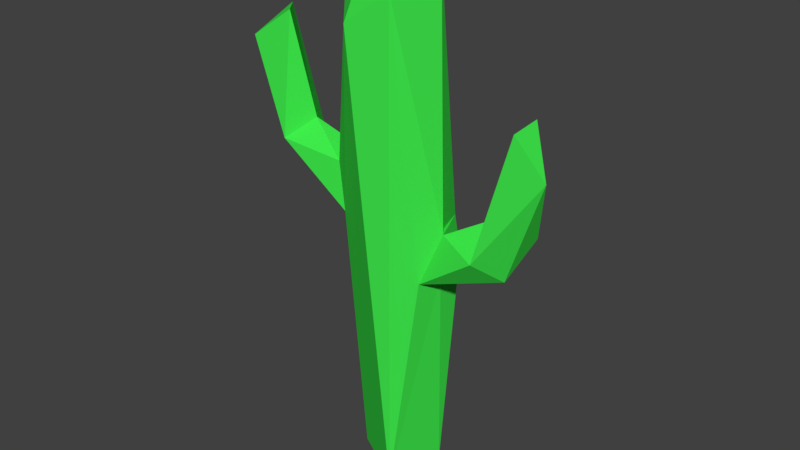 # Source: Cactus.blend  (saved by Blender 2.79.0; exported with 4.5.12 LTS)
import bpy
from mathutils import Matrix  # noqa: F401  (used for matrix-valued properties, if any)

bpy.ops.wm.read_factory_settings(use_empty=True)
scene = bpy.context.scene
scene.name = 'Scene'

# ---- collections
col_collection_1 = bpy.data.collections.new('Collection 1'); scene.collection.children.link(col_collection_1)
col_collection_1.hide_render = True
col_collection_1.hide_viewport = True
col_collection_2 = bpy.data.collections.new('Collection 2'); scene.collection.children.link(col_collection_2)
col_collection_2.hide_render = True
col_collection_2.hide_viewport = True
col_collection_3 = bpy.data.collections.new('Collection 3'); scene.collection.children.link(col_collection_3)

# ---- materials (node trees are filled in below, after node groups)
mat_cactus = bpy.data.materials.new('Cactus')
mat_cactus.alpha_threshold = 0.0
mat_cactus.use_transparent_shadow = False
mat_cactus.diffuse_color = (0.04928, 0.8, 0.07137, 1.0)
mat_cactus.roughness = 0.5

# ---- material node trees

# ---- world
world_world = bpy.data.worlds.new('World'); scene.world = world_world
world_world.color = (0.05088, 0.05088, 0.05088)
world_world.use_sun_shadow = False
world_world.sun_shadow_jitter_overblur = 0.0
world_world.cycles.sampling_method = 'MANUAL'

# ---- meshes
me_cylinder = bpy.data.meshes.new('Cylinder')
me_cylinder.from_pydata([(3.495e-08, 0.4529, -0.4492), (3.311e-08, 0.596, 5.076), (0.2264, 0.3922, -0.4492), (0.298, 0.5161, 5.076), (0.3922, 0.2264, -0.4492), (0.5161, 0.298, 5.076), (0.4529, 3.563e-07, -0.4492), (0.596, 4.183e-09, 5.076), (0.3922, -0.2264, -0.4492), (0.5161, -0.298, 5.076), (0.2264, -0.3922, -0.4492), (0.298, -0.5161, 5.076), (1.033e-07, -0.4529, -0.4492), (1.231e-07, -0.596, 5.076), (-0.2264, -0.3922, -0.4492), (-0.298, -0.5161, 5.076), (-0.3922, -0.2264, -0.4492), (-0.5161, -0.298, 5.076), (-0.4529, 3.563e-07, -0.4492), (-0.596, 4.183e-09, 5.076), (-0.3922, 0.2264, -0.4492), (-0.5161, 0.298, 5.076), (-0.2264, 0.3922, -0.4492), (-0.298, 0.5161, 5.076), (-1.334, 0.2097, 3.781), (-1.504, 0.2649, 3.781), (1.63, -0.09231, 4.204), (1.663, -0.04732, 4.204), (1.663, 0.008307, 4.204), (1.578, -0.1095, 4.204), (1.525, 0.05331, 4.204), (1.525, -0.09231, 4.204), (1.578, 0.07049, 4.204), (1.63, 0.05331, 4.204), (3.343e-08, 0.5707, 2.209), (-0.2853, 0.4942, 2.209), (-0.4942, 0.2853, 2.209), (-0.5707, 2.008e-07, 2.081), (-0.4942, -0.2853, 2.209), (-0.2853, -0.4942, 2.209), (1.196e-07, -0.5707, 2.209), (0.2853, -0.4942, 2.209), (0.4942, -0.2853, 2.209), (0.5707, 2.008e-07, 2.209), (0.4942, 0.2853, 2.209), (0.2853, 0.4942, 2.209), (-1.383, 0.2097, 4.406), (-1.553, 0.2649, 4.406), (-1.229, 0.06538, 3.781), (-1.278, 0.06538, 4.406), (-1.229, -0.1131, 3.781), (-1.278, -0.1131, 4.406), (-1.334, -0.2574, 3.781), (-1.383, -0.2574, 4.406), (-1.504, -0.3126, 3.781), (-1.553, -0.3126, 4.406), (-1.673, -0.2574, 3.781), (-1.723, -0.2574, 4.406), (-1.778, -0.1131, 3.781), (-1.828, -0.1131, 4.406), (-1.778, 0.06538, 3.781), (-1.828, 0.06538, 4.406), (-1.673, 0.2097, 3.781), (-1.723, 0.2097, 4.406), (3.311e-08, 0.596, 2.781), (3.311e-08, 0.596, 3.278), (0.298, 0.5161, 3.278), (0.298, 0.5161, 2.781), (0.5161, 0.298, 3.278), (0.5161, 0.298, 2.781), (0.596, 5.956e-08, 3.278), (0.596, 1.674e-07, 2.781), (0.5161, -0.298, 3.278), (0.5161, -0.298, 2.781), (0.298, -0.5161, 3.278), (0.298, -0.5161, 2.781), (1.231e-07, -0.596, 3.278), (1.231e-07, -0.596, 2.781), (-0.298, -0.5161, 3.278), (-0.298, -0.5161, 2.781), (-0.5161, -0.298, 3.278), (-0.5161, -0.298, 2.781), (-0.596, 5.956e-08, 3.37), (-0.596, 1.674e-07, 2.624), (-0.5161, 0.298, 3.278), (-0.5161, 0.298, 2.781), (-0.298, 0.5161, 3.278), (-0.298, 0.5161, 2.781), (-1.419, -0.2574, 3.191), (-1.487, -0.1131, 3.111), (-1.132, 0.06538, 3.53), (-1.132, -0.1131, 3.53), (-1.309, -0.3126, 3.32), (-1.2, 0.2097, 3.45), (-1.2, -0.2574, 3.45), (-1.309, 0.2649, 3.32), (-1.487, 0.06538, 3.111), (-1.419, 0.2097, 3.191), (-0.8591, -0.2574, 2.89), (-0.8553, -0.1131, 2.786), (-0.8751, 0.06538, 3.334), (-0.8751, -0.1131, 3.334), (-0.8652, -0.3126, 3.06), (-0.8714, 0.2097, 3.23), (-0.8714, -0.2574, 3.23), (-0.8652, 0.2649, 3.06), (-0.8553, 0.06538, 2.786), (-0.8591, 0.2097, 2.89), (0.2085, 0.3612, 5.529), (-9.281e-08, 0.4171, 5.529), (0.3612, 0.2085, 5.529), (0.4171, 4.025e-08, 5.529), (0.3612, -0.2085, 5.529), (0.2085, -0.3612, 5.529), (-2.984e-08, -0.4171, 5.529), (-0.2085, -0.3612, 5.529), (-0.3612, -0.2085, 5.529), (-0.4171, 4.025e-08, 5.529), (-0.3612, 0.2085, 5.529), (-0.2085, 0.3612, 5.529), (0.09346, 0.1619, 5.719), (-5.103e-08, 0.1869, 5.719), (0.1619, 0.09346, 5.719), (0.1869, 8.021e-08, 5.719), (0.1619, -0.09346, 5.719), (0.09346, -0.1619, 5.719), (-2.28e-08, -0.1869, 5.719), (-0.09346, -0.1619, 5.719), (-0.1619, -0.09346, 5.719), (-0.1869, 8.021e-08, 5.719), (-0.1619, 0.09346, 5.719), (-0.09346, 0.1619, 5.719), (-1.343, -0.09192, 4.654), (-1.343, 0.04425, 4.654), (-1.682, -0.2021, 4.654), (-1.553, -0.2442, 4.654), (-1.423, 0.1544, 4.654), (-1.423, -0.2021, 4.654), (-1.553, 0.1965, 4.654), (-1.763, -0.09192, 4.654), (-1.763, 0.04425, 4.654), (-1.682, 0.1544, 4.654), (-1.467, -0.05165, 4.774), (-1.467, 0.003973, 4.774), (-1.606, -0.09665, 4.774), (-1.553, -0.1138, 4.774), (-1.5, 0.04897, 4.774), (-1.5, -0.09665, 4.774), (-1.553, 0.06616, 4.774), (-1.639, -0.05165, 4.774), (-1.639, 0.003973, 4.774), (-1.606, 0.04897, 4.774), (1.492, -0.04732, 4.204), (1.492, 0.008307, 4.204), (1.707, -0.1978, 4.084), (1.787, -0.08759, 4.084), (1.787, 0.04858, 4.084), (1.578, -0.2398, 4.084), (1.448, 0.1587, 4.084), (1.448, -0.1978, 4.084), (1.578, 0.2008, 4.084), (1.707, 0.1587, 4.084), (1.368, -0.08759, 4.084), (1.368, 0.04858, 4.084), (0.8568, -0.2531, 2.369), (0.853, -0.1087, 2.264), (0.863, -0.3082, 2.538), (0.8691, 0.2141, 2.708), (0.8691, -0.2531, 2.708), (0.863, 0.2692, 2.538), (0.8729, 0.06972, 2.813), (0.8729, -0.1087, 2.813), (0.853, 0.06972, 2.264), (0.8568, 0.2141, 2.369), (1.417, -0.2531, 2.669), (1.484, -0.1087, 2.589), (1.307, -0.3082, 2.799), (1.197, 0.2141, 2.928), (1.197, -0.2531, 2.928), (1.307, 0.2692, 2.799), (1.13, 0.06972, 3.008), (1.13, -0.1087, 3.008), (1.484, 0.06972, 2.589), (1.417, 0.2141, 2.669), (1.747, -0.2531, 3.836), (1.671, -0.2531, 3.259), (1.852, -0.1087, 3.836), (1.776, -0.1087, 3.259), (1.852, 0.06972, 3.836), (1.776, 0.06972, 3.259), (1.747, 0.2141, 3.836), (1.671, 0.2141, 3.259), (1.578, 0.2692, 3.836), (1.501, 0.2692, 3.259), (1.408, 0.2141, 3.836), (1.332, 0.2141, 3.259), (1.303, 0.06972, 3.836), (1.227, 0.06972, 3.259), (1.303, -0.1087, 3.836), (1.227, -0.1087, 3.259), (1.578, -0.3082, 3.836), (1.408, -0.2531, 3.836), (1.501, -0.3082, 3.259), (1.332, -0.2531, 3.259)], [(71, 43)], [(65, 1, 3, 66), (66, 3, 5, 68), (68, 5, 7, 70), (70, 7, 9, 72), (72, 9, 11, 74), (74, 11, 13, 76), (76, 13, 15, 78), (78, 15, 17, 80), (80, 17, 19, 82), (82, 19, 21, 84), (84, 21, 23, 86), (86, 23, 1, 65), (61, 59, 139, 140), (18, 37, 36, 20), (58, 59, 61, 60), (16, 38, 37, 18), (56, 57, 59, 58), (14, 39, 38, 16), (54, 55, 57, 56), (12, 40, 39, 14), (52, 53, 55, 54), (10, 41, 40, 12), (50, 51, 53, 52), (8, 42, 41, 10), (50, 52, 94, 91), (48, 49, 51, 50), (6, 43, 42, 8), (62, 63, 47, 25), (24, 46, 49, 48), (4, 44, 43, 6), (20, 36, 35, 22), (25, 47, 46, 24), (2, 45, 44, 4), (60, 61, 63, 62), (0, 34, 45, 2), (22, 35, 34, 0), (35, 87, 64, 34), (87, 86, 65, 64), (36, 85, 87, 35), (85, 84, 86, 87), (37, 83, 85, 36), (38, 81, 83, 37), (39, 79, 81, 38), (79, 78, 80, 81), (40, 77, 79, 39), (77, 76, 78, 79), (41, 75, 77, 40), (75, 74, 76, 77), (42, 73, 75, 41), (73, 72, 74, 75), (71, 70, 72, 73), (69, 68, 70, 71), (45, 67, 69, 44), (67, 66, 68, 69), (34, 64, 67, 45), (64, 65, 66, 67), (95, 93, 103, 105), (54, 56, 88, 92), (48, 50, 91, 90), (56, 58, 89, 88), (62, 25, 95, 97), (60, 62, 97, 96), (25, 24, 93, 95), (52, 54, 92, 94), (58, 60, 96, 89), (24, 48, 90, 93), (93, 90, 100, 103), (88, 89, 99, 98), (89, 96, 106, 99), (94, 92, 102, 104), (90, 91, 101, 100), (96, 97, 107, 106), (91, 94, 104, 101), (92, 88, 98, 102), (97, 95, 105, 107), (105, 103, 84), (103, 100, 84), (84, 100, 82), (100, 101, 82), (82, 101, 80), (101, 104, 80), (104, 102, 80), (81, 80, 102), (102, 98, 81), (98, 99, 81), (83, 81, 99), (99, 106, 83), (85, 83, 106), (106, 107, 85), (107, 105, 85), (85, 105, 84), (11, 9, 112, 113), (111, 110, 122, 123), (9, 7, 111, 112), (1, 23, 119, 109), (3, 1, 109, 108), (7, 5, 110, 111), (23, 21, 118, 119), (5, 3, 108, 110), (21, 19, 117, 118), (19, 17, 116, 117), (17, 15, 115, 116), (15, 13, 114, 115), (13, 11, 113, 114), (120, 121, 131, 130, 129, 128, 127, 126, 125, 124, 123, 122), (118, 117, 129, 130), (115, 114, 126, 127), (112, 111, 123, 124), (119, 118, 130, 131), (108, 109, 121, 120), (116, 115, 127, 128), (113, 112, 124, 125), (109, 119, 131, 121), (110, 108, 120, 122), (117, 116, 128, 129), (114, 113, 125, 126), (136, 138, 148, 146), (59, 57, 134, 139), (55, 53, 137, 135), (46, 47, 138, 136), (49, 46, 136, 133), (53, 51, 132, 137), (51, 49, 133, 132), (47, 63, 141, 138), (57, 55, 135, 134), (63, 61, 140, 141), (146, 148, 151, 150, 149, 144, 145, 147, 142, 143), (133, 136, 146, 143), (138, 141, 151, 148), (139, 134, 144, 149), (135, 137, 147, 145), (132, 133, 143, 142), (140, 139, 149, 150), (137, 132, 142, 147), (134, 135, 145, 144), (141, 140, 150, 151), (154, 155, 27, 26), (161, 160, 32, 33), (158, 163, 153, 30), (155, 156, 28, 27), (163, 162, 152, 153), (160, 158, 30, 32), (156, 161, 33, 28), (157, 154, 26, 29), (162, 159, 31, 152), (31, 29, 26, 27, 28, 33, 32, 30, 153, 152), (184, 186, 155, 154), (190, 192, 160, 161), (200, 184, 154, 157), (196, 198, 162, 163), (194, 196, 163, 158), (198, 201, 159, 162), (201, 200, 157, 159), (192, 194, 158, 160), (188, 190, 161, 156), (159, 157, 29, 31), (42, 166, 73), (164, 166, 42), (165, 164, 42), (42, 43, 165), (172, 165, 43), (43, 44, 172), (173, 172, 44), (169, 173, 44), (44, 69, 169), (167, 169, 69), (170, 167, 69), (71, 170, 69), (171, 170, 71), (73, 171, 71), (168, 171, 73), (166, 168, 73), (174, 176, 166, 164), (179, 183, 173, 169), (180, 177, 167, 170), (175, 174, 164, 165), (181, 180, 170, 171), (177, 179, 169, 167), (182, 175, 165, 172), (183, 182, 172, 173), (178, 181, 171, 168), (203, 199, 181, 178), (189, 187, 175, 182), (195, 193, 179, 177), (202, 203, 178, 176), (187, 185, 174, 175), (185, 202, 176, 174), (191, 189, 182, 183), (199, 197, 180, 181), (193, 191, 183, 179), (176, 178, 168, 166), (187, 186, 184, 185), (202, 200, 201, 203), (203, 201, 198, 199), (185, 184, 200, 202), (199, 198, 196, 197), (197, 195, 177, 180), (197, 196, 194, 195), (195, 194, 192, 193), (193, 192, 190, 191), (191, 190, 188, 189), (189, 188, 186, 187), (186, 188, 156, 155), (0, 2, 4, 6, 8, 10, 12, 14, 16, 18, 20, 22)])
me_cylinder.materials.append(mat_cactus)
me_cylinder.use_remesh_preserve_volume = False
me_cylinder.use_remesh_preserve_attributes = False
me_cylinder.use_mirror_vertex_groups = False
me_cylinder.update()
me_cylinder_001 = bpy.data.meshes.new('Cylinder.001')
me_cylinder_001.from_pydata([(0.413, 0.2384, -0.4485), (0.156, 0.5823, 5.089), (0.5986, 0.1338, 5.101), (0.3432, -0.3136, -0.4491), (0.3661, -0.5249, 4.988), (-0.09998, -0.454, -0.4491), (-0.1598, -0.5964, 5.09), (-0.4868, -0.03026, -0.4489), (-0.5858, -0.1407, 5.108), (-0.1219, 0.455, -0.4493), (-0.429, 0.4448, 5.071), (-0.1634, 0.5885, 2.7), (0.4972, -0.2815, 2.207), (0.5707, 2.008e-07, 2.209), (0.5038, 0.2712, 2.217), (-1.464, 0.2598, 4.426), (-1.268, -0.2566, 3.525), (-1.733, -0.2159, 3.781), (-1.781, -0.1737, 4.599), (-1.749, 0.1568, 3.781), (0.4209, 0.4328, 2.738), (0.596, 1.674e-07, 2.781), (0.5161, -0.298, 2.781), (-0.162, -0.5861, 2.588), (-0.5161, -0.298, 3.278), (-0.511, -0.3187, 2.804), (-0.591, 0.2101, 3.351), (-0.5953, -0.004521, 2.624), (-0.525, 0.2841, 2.777), (-1.496, -0.02134, 3.084), (-1.157, -0.02029, 3.598), (-1.388, -0.3126, 3.286), (-1.342, 0.2821, 3.387), (-0.8802, -0.213, 3.296), (-0.8845, 0.2382, 3.249), (0.01507, 0.4233, 5.565), (0.2247, -0.359, 5.565), (-0.284, 0.1181, 5.696), (0.2717, 0.02557, 5.712), (-0.1879, -0.2184, 5.699), (-1.334, 0.09962, 4.631), (-1.482, -0.2771, 4.612), (-1.733, 0.1639, 4.64), (-1.392, -0.1156, 4.754), (-1.609, 0.027, 4.793), (1.578, -0.0195, 4.236), (1.704, 0.2143, 4.059), (1.374, -0.1725, 4.055), (0.8967, -0.3046, 2.622), (0.883, 0.2666, 2.622), (0.8702, -0.02371, 2.836), (0.9448, -0.02519, 2.28), (1.328, -0.3258, 2.85), (1.378, 0.2698, 2.757), (1.147, -0.02295, 3.064), (1.493, -0.022, 2.562), (1.873, -0.0295, 3.859), (1.747, -0.2002, 3.26), (1.731, 0.1726, 3.259), (1.382, 0.1408, 4.052), (1.255, 0.2137, 2.989), (1.721, -0.2447, 4.07)], [(21, 13)], [(1, 20, 11), (4, 6, 23), (8, 26, 24), (10, 11, 26), (41, 31, 16), (26, 11, 28), (23, 24, 25), (22, 4, 12), (2, 22, 21), (19, 32, 29), (19, 29, 17), (16, 33, 30), (32, 34, 28), (34, 33, 26), (26, 33, 24), (33, 25, 24), (28, 34, 26), (10, 35, 1), (10, 37, 35), (8, 37, 10), (6, 39, 8), (37, 39, 38), (24, 23, 6, 8), (36, 38, 39), (42, 44, 40), (40, 44, 43), (18, 44, 42), (47, 45, 59), (61, 45, 47), (12, 48, 22), (12, 13, 51), (13, 14, 51), (14, 20, 49), (50, 49, 20), (21, 50, 20), (22, 50, 21), (48, 50, 22), (52, 48, 12), (53, 49, 60), (57, 55, 58), (57, 52, 55), (52, 47, 54), (57, 61, 52), (59, 60, 54), (46, 58, 53), (56, 57, 58), (20, 1, 2), (2, 4, 22), (19, 17, 18, 42), (26, 8, 10), (10, 1, 11), (27, 28, 7), (7, 5, 23, 25), (7, 25, 27), (17, 31, 41, 18), (5, 3, 4, 23), (16, 30, 43, 41), (3, 0, 13, 12), (12, 4, 3), (40, 43, 30), (15, 32, 19, 42), (40, 30, 32, 15), (9, 7, 28, 11), (14, 13, 0), (20, 0, 9, 11), (20, 14, 0), (25, 31, 29, 27), (20, 2, 21), (17, 29, 31), (32, 30, 34), (33, 16, 31, 25), (28, 27, 29, 32), (30, 33, 34), (36, 4, 2, 38), (35, 38, 2, 1), (43, 44, 18, 41), (8, 39, 37), (6, 36, 39), (6, 4, 36), (35, 37, 38), (15, 42, 40), (50, 54, 60, 49), (61, 46, 45), (46, 59, 45), (53, 14, 49), (12, 51, 55, 52), (14, 53, 55, 51), (50, 48, 52, 54), (53, 60, 59, 46), (58, 55, 53), (57, 56, 61), (52, 61, 47), (47, 59, 54), (46, 56, 58), (56, 46, 61), (9, 0, 3, 5, 7)])
me_cylinder_001.materials.append(mat_cactus)
me_cylinder_001.use_remesh_preserve_volume = False
me_cylinder_001.use_remesh_preserve_attributes = False
me_cylinder_001.use_mirror_vertex_groups = False
me_cylinder_001.update()
me_cylinder_005 = bpy.data.meshes.new('Cylinder.005')
me_cylinder_005.from_pydata([(0.413, 0.2384, -0.4485), (0.463, 0.06306, 5.616), (0.2042, -0.4267, -0.4455), (-0.1607, -0.6357, 4.982), (-0.4868, -0.03026, -0.4489), (-0.5858, -0.1407, 5.108), (-0.1219, 0.455, -0.4493), (-0.2844, 0.6088, 4.957), (0.4972, -0.2815, 2.207), (0.5707, 2.008e-07, 2.209), (0.5953, 0.3034, 2.393), (-1.63, 0.1535, 4.758), (-1.363, -0.3265, 3.391), (-1.852, -0.2213, 4.44), (0.4209, 0.4328, 2.738), (0.596, 1.674e-07, 2.781), (0.6874, -0.1234, 2.795), (-0.6771, -0.1951, 3.269), (-0.5874, -0.2188, 2.705), (-0.6649, 0.1815, 3.285), (-0.525, 0.2841, 2.777), (-1.652, 0.05456, 3.24), (-1.157, -0.02029, 3.598), (-1.342, 0.2821, 3.387), (0.07281, 0.534, 5.426), (0.3018, -0.5125, 5.348), (-0.2783, -0.05569, 5.747), (-1.382, -0.1405, 4.787), (1.556, 0.1582, 4.203), (1.563, -0.2332, 4.173), (1.171, -0.3145, 2.693), (1.591, 0.2482, 2.907), (1.157, 0.1153, 3.038), (1.396, -0.01714, 2.447), (1.889, -0.1436, 3.727)], [(15, 9)], [(24, 14, 7), (5, 19, 17), (19, 7, 20), (3, 17, 18), (16, 25, 8), (1, 16, 15), (12, 17, 22), (23, 19, 20), (7, 26, 24), (5, 26, 7), (3, 26, 5), (17, 3, 5), (25, 1, 26), (8, 30, 16), (8, 9, 33), (9, 10, 33), (16, 10, 14), (15, 16, 14), (31, 10, 32), (34, 33, 31), (34, 30, 33), (30, 29, 32), (34, 29, 30), (14, 24, 1), (1, 25, 16), (21, 13, 11), (19, 5, 7), (18, 20, 4), (22, 27, 12), (8, 25, 2), (10, 9, 0), (14, 10, 0), (14, 1, 15), (13, 21, 12), (23, 22, 19), (17, 12, 18), (22, 17, 19), (3, 18, 4, 2), (3, 25, 26), (24, 26, 1), (16, 32, 10), (33, 30, 8), (31, 33, 10), (16, 30, 32), (32, 28, 31), (29, 28, 32), (28, 34, 31), (34, 28, 29), (9, 8, 2, 0), (13, 12, 27), (2, 25, 3), (11, 27, 22, 23), (11, 23, 21), (7, 6, 4, 20), (7, 14, 0, 6), (21, 23, 20, 18), (18, 12, 21), (11, 13, 27), (6, 0, 2, 4)])
me_cylinder_005.materials.append(mat_cactus)
me_cylinder_005.use_remesh_preserve_volume = False
me_cylinder_005.use_remesh_preserve_attributes = False
me_cylinder_005.use_mirror_vertex_groups = False
me_cylinder_005.update()

# ---- objects
ob_cactus_lod0 = bpy.data.objects.new('Cactus_LOD0', me_cylinder)
ob_cactus_lod1 = bpy.data.objects.new('Cactus_LOD1', me_cylinder_001)
ob_cactus_lod2 = bpy.data.objects.new('Cactus_LOD2', me_cylinder_005)

# ---- transforms, parenting, visibility, modifiers, constraints
ob_cactus_lod0.location = (0.0, 0.0, 0.0)
ob_cactus_lod0.lineart.crease_threshold = 0.0
ob_cactus_lod1.location = (0.0, 0.0, 0.0)
ob_cactus_lod1.lineart.crease_threshold = 0.0
ob_cactus_lod2.location = (0.0, 0.0, 0.0)
ob_cactus_lod2.lineart.crease_threshold = 0.0

# ---- collection membership
col_collection_1.objects.link(ob_cactus_lod0)
col_collection_2.objects.link(ob_cactus_lod1)
col_collection_3.objects.link(ob_cactus_lod2)

# ---- scene / render settings (as saved in the file)
scene.frame_start = 1; scene.frame_end = 250; scene.frame_set(1)
scene.render.engine = 'BLENDER_EEVEE_NEXT'
scene.render.resolution_percentage = 50
scene.render.dither_intensity = 0.0
scene.cycles.use_denoising = False
scene.cycles.samples = 128
scene.cycles.sampling_pattern = 'TABULATED_SOBOL'
scene.cycles.use_adaptive_sampling = False
scene.cycles.use_light_tree = False
scene.cycles.blur_glossy = 0.0
scene.cycles.sample_clamp_indirect = 0.0
scene.view_settings.view_transform = 'Standard'
bpy.context.view_layer.update()

# ---- added for rendering (the .blend has no active camera and no usable light): camera, sun
cam_auto = bpy.data.cameras.new('AutoCamera')
cam_auto.lens = 50.0
cam_auto.sensor_width = 36.0
cam_auto.clip_end = 1000.0
ob_auto_camera = bpy.data.objects.new('AutoCamera', cam_auto)
scene.collection.objects.link(ob_auto_camera)
ob_auto_camera.location = (6.81369, -8.16726, 8.0846)
ob_auto_camera.rotation_euler = (1.09748, -7.21219e-08, 0.694738)
scene.camera = ob_auto_camera
light_auto_sun = bpy.data.lights.new('AutoSun', 'SUN')
light_auto_sun.energy = 3.0
light_auto_sun.angle = 0.0523599
ob_auto_sun = bpy.data.objects.new('AutoSun', light_auto_sun)
scene.collection.objects.link(ob_auto_sun)
ob_auto_sun.rotation_euler = (0.872665, 0.174533, 0.523599)
bpy.context.view_layer.update()
